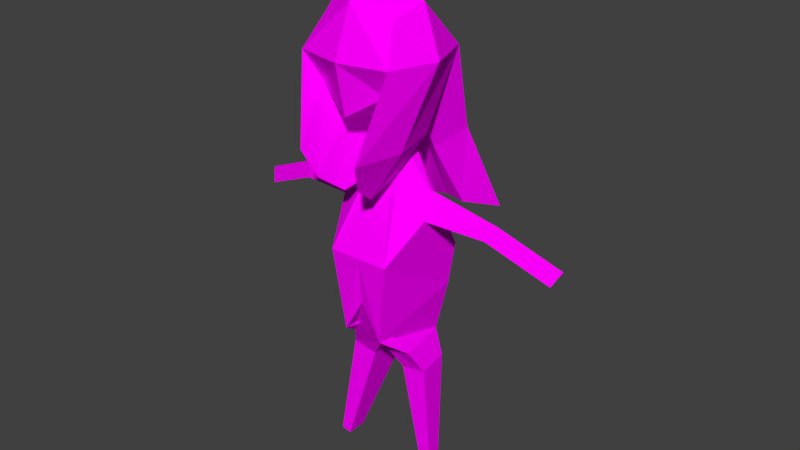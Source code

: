 # Source: beyazSacliKiz.blend  (saved by Blender 2.77.0; exported with 4.5.12 LTS)
import bpy
from mathutils import Matrix  # noqa: F401  (used for matrix-valued properties, if any)

bpy.ops.wm.read_factory_settings(use_empty=True)
scene = bpy.context.scene
scene.name = 'Scene'

# ---- collections
col_collection_1 = bpy.data.collections.new('Collection 1'); scene.collection.children.link(col_collection_1)

# ---- images (referenced by path relative to the original .blend; pixels are not part of the script)
import os
ASSET_DIR = os.environ.get("B2B_ASSET_DIR", "")  # directory of the original .blend (textures are referenced by path, not embedded)
HERE = os.path.dirname(os.path.abspath(__file__))  # packed textures are extracted next to this script under _unpacked/

def load_image(name, relpath, width, height, colorspace="sRGB"):
    """Load a texture the original file referenced (path relative to the .blend, or extracted next to this script)."""
    p = next((c for c in (os.path.join(HERE, relpath), os.path.join(ASSET_DIR, relpath)) if relpath and os.path.exists(c)), "")
    if p:
        img = bpy.data.images.load(p, check_existing=True)
        img.name = name
    else:  # same state as the original file: an image datablock whose file is absent (Cycles renders it pink)
        img = bpy.data.images.new(name, width, height)
        img.source = "FILE"
        img.filepath = "//" + (relpath or name)
    img.colorspace_settings.name = colorspace
    return img
img_colorpalette_jpg_001 = load_image('colorPalette.jpg.001', 'colorPalette.jpg', 1024, 1024, 'sRGB')

# ---- materials (node trees are filled in below, after node groups)
mat_material = bpy.data.materials.new('Material')
mat_material.alpha_threshold = 0.0
mat_material.roughness = 0.5
mat_material.line_color = (0.0, 0.0, 0.0, 1.0)

# ---- material node trees
mat_material.use_nodes = True; mat_material.node_tree.nodes.clear()
_N = mat_material.node_tree.nodes; _L = mat_material.node_tree.links
n0 = _N.new('ShaderNodeOutputMaterial'); n0.name = 'Material Output'; n0.location = (300, 300)
n1 = _N.new('ShaderNodeBsdfDiffuse'); n1.name = 'Diffuse BSDF'; n1.location = (10, 300)
n2 = _N.new('ShaderNodeTexCoord'); n2.name = 'Texture Coordinate'; n2.location = (120, 149)
n3 = _N.new('ShaderNodeTexImage'); n3.name = 'Image Texture'; n3.location = (367, 136)
n3.width = 140
n3.image = img_colorpalette_jpg_001
_L.new(n1.outputs[0], n0.inputs[0])
_L.new(n2.outputs[2], n3.inputs[0])
_L.new(n3.outputs[0], n1.inputs[0])
n0.is_active_output = True

# ---- world
world_world = bpy.data.worlds.new('World'); scene.world = world_world
world_world.color = (0.05088, 0.05088, 0.05088)
world_world.use_sun_shadow = False
world_world.sun_shadow_jitter_overblur = 0.0
world_world.cycles.sampling_method = 'NONE'
world_world.cycles.sample_map_resolution = 256

# ---- meshes
me_cube = bpy.data.meshes.new('Cube')
me_cube.from_pydata([(0.4031, -0.2835, 1.402), (0.1961, 0.2057, 0.9994), (0.2995, 0.3348, 1.702), (0.2995, 0.4192, 1.162), (0.2995, -0.1192, 1.6), (0.1457, -0.067, 1.05), (0.4031, 0.1197, 1.806), (0.4031, 0.5228, 1.402), (0.541, 0.1197, 1.402), (0.07143, -0.1552, 0.6519), (0.09614, -0.0215, 0.6272), (0.4117, -0.2903, -0.2331), (0.2681, 0.4143, -0.2331), (0.202, -0.3291, -1.131), (0.2888, 0.1404, -1.131), (0.3729, -0.02975, 0.3061), (0.3761, -0.001859, 0.2995), (0.3798, -0.05793, 0.1084), (0.4078, 0.1028, 0.09874), (0.9543, -0.07304, 0.1659), (0.9537, -0.05648, 0.1616), (0.8904, -0.08977, 0.06733), (0.9008, 0.005669, 0.05306), (1.483, -0.1717, -0.07163), (1.482, -0.1552, -0.0759), (1.419, -0.1885, -0.1702), (1.429, -0.09303, -0.1844), (0.319, -0.2646, -1.327), (0.3761, 0.04894, -1.317), (0.1538, -0.3731, -1.355), (0.1538, 0.04894, -1.355), (0.4806, -0.02337, -2.272), (0.5039, 0.1044, -2.268), (0.4132, -0.06759, -2.284), (0.4132, 0.1044, -2.284), (0.3237, -0.3255, -0.6466), (0.1755, 0.3745, -0.9521), (-0.4031, -0.2835, 1.402), (-0.1961, 0.2057, 0.9994), (9.128e-08, -0.2228, 1.704), (9.128e-08, -0.1613, 0.9994), (-0.2995, 0.3348, 1.702), (-0.2995, 0.4192, 1.162), (-0.2995, -0.1192, 1.6), (-0.1457, -0.067, 1.05), (9.128e-08, 0.5228, 0.9696), (9.128e-08, 0.4509, 1.806), (-0.4031, 0.1197, 1.806), (-0.4031, 0.5228, 1.402), (9.128e-08, 0.6113, 1.402), (-0.541, 0.1197, 1.402), (9.128e-08, -0.2835, 1.402), (9.128e-08, 0.2057, 0.8988), (9.128e-08, 0.1197, 2.012), (-0.07143, -0.1552, 0.6519), (-0.09614, -0.0215, 0.6272), (9.128e-08, -0.2015, 0.6272), (9.128e-08, -0.0215, 0.5778), (-0.4117, -0.2903, -0.2331), (-0.2681, 0.4143, -0.2331), (9.128e-08, -0.5568, -0.2331), (9.128e-08, 0.4143, -0.2331), (-0.202, -0.3291, -1.131), (-0.2888, 0.1404, -1.131), (9.128e-08, -0.4916, -1.131), (9.128e-08, 0.1404, -1.131), (-0.3729, -0.02975, 0.3061), (-0.3761, -0.001859, 0.2995), (-0.3798, -0.05793, 0.1084), (-0.4078, 0.1028, 0.09874), (-0.9543, -0.07304, 0.1659), (-0.9537, -0.05648, 0.1616), (-0.8904, -0.08977, 0.06733), (-0.9008, 0.005669, 0.05306), (-1.483, -0.1717, -0.07163), (-1.482, -0.1552, -0.0759), (-1.419, -0.1885, -0.1702), (-1.429, -0.09303, -0.1844), (-0.319, -0.2646, -1.327), (-0.3761, 0.04894, -1.317), (-0.1538, -0.3731, -1.355), (-0.1538, 0.04894, -1.355), (-0.4806, -0.02337, -2.272), (-0.5039, 0.1044, -2.268), (-0.4132, -0.06759, -2.284), (-0.4132, 0.1044, -2.284), (-0.3237, -0.3255, -0.6466), (-0.1755, 0.3745, -0.9521), (9.128e-08, 0.3745, -0.6466), (9.128e-08, -0.5587, -0.6466), (0.09598, 0.1305, 0.3617), (0.1292, 0.4033, 0.3113), (0.1973, 0.6167, 0.474), (0.2655, -0.08593, 0.7144), (0.2655, 0.7203, 0.7144), (0.3564, 0.3172, 0.7144), (-0.09598, 0.1305, 0.3617), (-0.1292, 0.4033, 0.3113), (-0.1973, 0.6167, 0.474), (-0.2655, -0.08593, 0.7144), (-0.2655, 0.7203, 0.7144), (-0.3564, 0.3172, 0.7144), (3.287e-08, -0.7211, -0.0882), (0.1457, -0.7328, -0.1202), (0.4031, -0.9121, -0.1496), (4.328e-08, -0.9121, -0.1496), (-0.1457, -0.7328, -0.1202), (-0.4031, -0.9121, -0.1496), (-0.09817, -0.3999, 0.4648), (-0.2716, -0.5978, 0.6264), (7.417e-08, -0.5978, 0.6264), (0.09817, -0.3999, 0.4648), (6.295e-08, -0.4412, 0.4556), (0.2716, -0.5978, 0.6264)], [], [(110, 109, 107, 105), (4, 39, 51, 0), (2, 6, 8, 7), (6, 4, 0, 8), (46, 2, 7, 49), (50, 48, 100, 101), (52, 45, 3, 1), (44, 37, 99, 96), (49, 7, 3, 45), (4, 6, 53, 39), (6, 2, 46, 53), (57, 10, 12, 61), (9, 56, 60, 11), (5, 40, 56, 9), (1, 5, 9, 10), (52, 1, 10, 57), (36, 35, 13, 14), (11, 12, 18, 17), (64, 65, 30, 29), (35, 89, 64, 13), (88, 36, 14, 65), (18, 16, 20, 22), (9, 11, 17, 15), (10, 9, 15, 16), (12, 10, 16, 18), (21, 22, 26, 25), (17, 18, 22, 21), (15, 17, 21, 19), (16, 15, 19, 20), (24, 23, 25, 26), (19, 21, 25, 23), (20, 19, 23, 24), (22, 20, 24, 26), (29, 30, 34, 33), (65, 14, 28, 30), (14, 13, 27, 28), (13, 64, 29, 27), (33, 34, 32, 31), (27, 29, 33, 31), (30, 28, 32, 34), (28, 27, 31, 32), (61, 12, 36, 88), (11, 60, 89, 35), (12, 11, 35, 36), (109, 108, 106, 107), (43, 37, 51, 39), (41, 48, 50, 47), (47, 50, 37, 43), (46, 49, 48, 41), (5, 1, 91, 90), (52, 38, 42, 45), (48, 42, 98, 100), (49, 45, 42, 48), (43, 39, 53, 47), (47, 53, 46, 41), (57, 61, 59, 55), (54, 58, 60, 56), (44, 54, 56, 40), (38, 55, 54, 44), (52, 57, 55, 38), (87, 63, 62, 86), (58, 68, 69, 59), (64, 80, 81, 65), (86, 62, 64, 89), (88, 65, 63, 87), (69, 73, 71, 67), (54, 66, 68, 58), (55, 67, 66, 54), (59, 69, 67, 55), (72, 76, 77, 73), (68, 72, 73, 69), (66, 70, 72, 68), (67, 71, 70, 66), (75, 77, 76, 74), (70, 74, 76, 72), (71, 75, 74, 70), (73, 77, 75, 71), (80, 84, 85, 81), (65, 81, 79, 63), (63, 79, 78, 62), (62, 78, 80, 64), (84, 82, 83, 85), (78, 82, 84, 80), (81, 85, 83, 79), (79, 83, 82, 78), (61, 88, 87, 59), (58, 86, 89, 60), (59, 87, 86, 58), (94, 95, 91, 92), (95, 93, 90, 91), (100, 98, 97, 101), (101, 97, 96, 99), (1, 3, 92, 91), (3, 7, 94, 92), (37, 50, 101, 99), (0, 5, 90, 93), (7, 8, 95, 94), (38, 44, 96, 97), (8, 0, 93, 95), (42, 38, 97, 98), (104, 105, 102, 103), (107, 106, 102, 105), (112, 111, 103, 102), (111, 113, 104, 103), (113, 110, 105, 104), (108, 112, 102, 106), (44, 40, 112, 108), (0, 51, 110, 113), (5, 0, 113, 111), (40, 5, 111, 112), (37, 44, 108, 109), (51, 37, 109, 110)])
_uv = me_cube.uv_layers.new(name='UVMap')
_uv.uv.foreach_set('vector', [0.1461, 0.01998, 0.1457, 0.01997, 0.1455, 0.01788, 0.1462, 0.0179, 0.1466, 0.02267, 0.1461, 0.02282, 0.1461, 0.02206, 0.1468, 0.02207, 0.147, 0.01832, 0.1472, 0.01788, 0.1474, 0.01877, 0.1468, 0.01911, 0.1472, 0.01788, 0.1477, 0.01825, 0.148, 0.01856, 0.1474, 0.01877, 0.09324, 0.8952, 0.09277, 0.895, 0.09261, 0.8941, 0.09324, 0.8941, 0.1491, 0.02149, 0.1485, 0.02127, 0.1485, 0.01953, 0.1491, 0.01976, 0.09538, 0.8965, 0.09515, 0.8972, 0.09485, 0.8967, 0.09513, 0.8963, 0.1532, 0.01711, 0.1535, 0.01627, 0.1535, 0.01782, 0.1533, 0.0186, 0.09324, 0.8941, 0.09261, 0.8941, 0.09277, 0.8937, 0.09324, 0.8931, 0.1466, 0.02267, 0.1468, 0.02334, 0.1461, 0.02381, 0.1461, 0.02282, 0.1503, 0.0215, 0.1504, 0.0211, 0.1509, 0.02126, 0.1509, 0.022, 0.7672, 0.1048, 0.7674, 0.1047, 0.7681, 0.1071, 0.7672, 0.1071, 0.7639, 0.1098, 0.7638, 0.1096, 0.7644, 0.1075, 0.7649, 0.1082, 0.1459, 0.01788, 0.1458, 0.01755, 0.146, 0.01673, 0.1461, 0.01689, 0.1524, 0.01895, 0.1519, 0.01899, 0.1519, 0.01796, 0.1521, 0.01794, 0.09175, 0.8852, 0.09205, 0.8849, 0.0919, 0.8857, 0.09175, 0.8858, 0.7707, 0.108, 0.7696, 0.1078, 0.7696, 0.1065, 0.7704, 0.1067, 0.7696, 0.1088, 0.7707, 0.1091, 0.7701, 0.1097, 0.7699, 0.1097, 0.9896, 0.0198, 0.9886, 0.0198, 0.9888, 0.01927, 0.9894, 0.01927, 0.7651, 0.1072, 0.7647, 0.1067, 0.765, 0.1057, 0.7652, 0.106, 0.7672, 0.108, 0.7679, 0.108, 0.7677, 0.109, 0.7672, 0.109, 0.771, 0.1118, 0.7707, 0.112, 0.7707, 0.1105, 0.7709, 0.1106, 0.7639, 0.1098, 0.7649, 0.1082, 0.7647, 0.109, 0.7645, 0.1095, 0.7699, 0.1109, 0.7697, 0.1109, 0.7699, 0.1102, 0.7699, 0.1102, 0.7707, 0.1091, 0.7699, 0.1109, 0.7699, 0.1102, 0.7701, 0.1097, 0.7715, 0.1135, 0.7713, 0.1135, 0.7714, 0.1121, 0.7715, 0.1121, 0.7715, 0.1148, 0.7713, 0.1148, 0.7713, 0.1135, 0.7715, 0.1135, 0.7645, 0.1095, 0.7647, 0.109, 0.7654, 0.1095, 0.7654, 0.1097, 0.7707, 0.112, 0.7707, 0.112, 0.7707, 0.1105, 0.7707, 0.1105, 0.1479, 0.02172, 0.1479, 0.02172, 0.1479, 0.02199, 0.1478, 0.02199, 0.7654, 0.1097, 0.7654, 0.1095, 0.7663, 0.1094, 0.7663, 0.1097, 0.7707, 0.1105, 0.7707, 0.1105, 0.7708, 0.1091, 0.7708, 0.1091, 0.7709, 0.1106, 0.7707, 0.1105, 0.7708, 0.1091, 0.771, 0.1092, 0.09567, 0.8954, 0.09502, 0.8954, 0.09498, 0.8931, 0.09525, 0.8931, 0.9855, 0.01386, 0.9859, 0.01386, 0.9861, 0.01423, 0.9857, 0.01432, 0.9887, 0.01156, 0.9879, 0.01142, 0.9881, 0.01101, 0.9885, 0.01113, 0.9835, 0.01087, 0.9833, 0.01053, 0.9836, 0.01031, 0.9838, 0.01062, 0.0926, 0.8954, 0.0926, 0.8958, 0.09246, 0.8958, 0.0925, 0.8955, 0.09006, 0.8867, 0.08986, 0.8864, 0.0908, 0.8849, 0.09089, 0.8851, 0.09199, 0.8904, 0.09233, 0.8903, 0.09253, 0.8927, 0.09239, 0.8927, 0.09479, 0.8872, 0.09431, 0.8871, 0.09482, 0.8849, 0.09501, 0.885, 0.7672, 0.1071, 0.7681, 0.1071, 0.7679, 0.108, 0.7672, 0.108, 0.7649, 0.1082, 0.7644, 0.1075, 0.7647, 0.1067, 0.7651, 0.1072, 0.7707, 0.1091, 0.7696, 0.1088, 0.7696, 0.1078, 0.7707, 0.108, 0.1531, 0.01166, 0.1533, 0.01219, 0.1533, 0.01334, 0.1529, 0.01328, 0.1457, 0.02264, 0.1455, 0.02204, 0.1461, 0.02206, 0.1461, 0.02282, 0.1487, 0.02213, 0.1485, 0.02127, 0.1491, 0.02149, 0.149, 0.02249, 0.149, 0.02249, 0.1491, 0.02149, 0.1498, 0.02177, 0.1494, 0.02217, 0.09324, 0.8952, 0.09324, 0.8941, 0.09386, 0.8941, 0.0937, 0.895, 0.1468, 0.0222, 0.1472, 0.0225, 0.1472, 0.02429, 0.1468, 0.02399, 0.09538, 0.8965, 0.09566, 0.8968, 0.09566, 0.8974, 0.09515, 0.8972, 0.1513, 0.02435, 0.151, 0.02391, 0.151, 0.02219, 0.1513, 0.02265, 0.09324, 0.8941, 0.09324, 0.8931, 0.0937, 0.8937, 0.09386, 0.8941, 0.1457, 0.02264, 0.1461, 0.02282, 0.1461, 0.02381, 0.1455, 0.02331, 0.1515, 0.0215, 0.1509, 0.022, 0.1509, 0.02126, 0.1514, 0.0211, 0.7672, 0.1048, 0.7672, 0.1071, 0.7663, 0.1071, 0.7671, 0.1047, 0.7637, 0.1097, 0.7638, 0.1073, 0.7644, 0.1075, 0.7638, 0.1096, 0.1455, 0.01758, 0.1459, 0.01674, 0.146, 0.01673, 0.1458, 0.01755, 0.1511, 0.01106, 0.1508, 0.01205, 0.1506, 0.01204, 0.1506, 0.01104, 0.09538, 0.8965, 0.09551, 0.8959, 0.09564, 0.896, 0.09566, 0.8968, 0.7696, 0.108, 0.7693, 0.1092, 0.7686, 0.1094, 0.7685, 0.1083, 0.7685, 0.1072, 0.7687, 0.1063, 0.769, 0.1063, 0.7696, 0.107, 0.9876, 0.02002, 0.9878, 0.0194, 0.9885, 0.0194, 0.9886, 0.02002, 0.7685, 0.1083, 0.7686, 0.1094, 0.7683, 0.1095, 0.7681, 0.1083, 0.7672, 0.108, 0.7672, 0.109, 0.7668, 0.109, 0.7665, 0.108, 0.771, 0.1065, 0.7709, 0.1077, 0.7707, 0.1077, 0.7707, 0.1063, 0.7684, 0.105, 0.7687, 0.1058, 0.7687, 0.1063, 0.7685, 0.1072, 0.7686, 0.105, 0.7688, 0.1058, 0.7687, 0.1058, 0.7684, 0.105, 0.7696, 0.107, 0.769, 0.1063, 0.7688, 0.1058, 0.7686, 0.105, 0.7715, 0.1104, 0.7716, 0.1117, 0.7714, 0.1117, 0.7714, 0.1104, 0.7716, 0.1092, 0.7715, 0.1104, 0.7714, 0.1104, 0.7713, 0.1092, 0.771, 0.1092, 0.771, 0.1077, 0.7712, 0.1078, 0.7713, 0.109, 0.7707, 0.1063, 0.7707, 0.1077, 0.7707, 0.1077, 0.7707, 0.1063, 0.7656, 0.1151, 0.7657, 0.1149, 0.7657, 0.1152, 0.7656, 0.1151, 0.771, 0.1077, 0.7712, 0.1063, 0.7713, 0.1063, 0.7712, 0.1078, 0.7707, 0.1077, 0.7708, 0.1091, 0.7708, 0.1091, 0.7707, 0.1077, 0.7709, 0.1077, 0.771, 0.1091, 0.7708, 0.1091, 0.7707, 0.1077, 0.09405, 0.8955, 0.09452, 0.8931, 0.09479, 0.8931, 0.0947, 0.8955, 0.9855, 0.01386, 0.9853, 0.01432, 0.9849, 0.01423, 0.985, 0.01386, 0.9876, 0.01411, 0.9875, 0.01462, 0.987, 0.01476, 0.9869, 0.0143, 0.9859, 0.02134, 0.9858, 0.02086, 0.9861, 0.02085, 0.9862, 0.02138, 0.0926, 0.8954, 0.0925, 0.8953, 0.09246, 0.8949, 0.0926, 0.8949, 0.09209, 0.897, 0.09235, 0.8949, 0.09246, 0.8949, 0.09235, 0.897, 0.09151, 0.8904, 0.0911, 0.8927, 0.09096, 0.8927, 0.09116, 0.8903, 0.09377, 0.8907, 0.09411, 0.8931, 0.09392, 0.8931, 0.09328, 0.8909, 0.7672, 0.1071, 0.7672, 0.108, 0.7665, 0.108, 0.7663, 0.1071, 0.7638, 0.1073, 0.7642, 0.1065, 0.7647, 0.1067, 0.7644, 0.1075, 0.7696, 0.107, 0.7696, 0.108, 0.7685, 0.1083, 0.7685, 0.1072, 0.1468, 0.02092, 0.1474, 0.02061, 0.1474, 0.02172, 0.147, 0.02145, 0.1474, 0.02061, 0.148, 0.02038, 0.1478, 0.02143, 0.1474, 0.02172, 0.1485, 0.01953, 0.1488, 0.01903, 0.1492, 0.01879, 0.1491, 0.01976, 0.1491, 0.01976, 0.1492, 0.01879, 0.1496, 0.01909, 0.1498, 0.02003, 0.1472, 0.0225, 0.1475, 0.02224, 0.1475, 0.02404, 0.1472, 0.02429, 0.1475, 0.02224, 0.1478, 0.02172, 0.1478, 0.02353, 0.1475, 0.02404, 0.1498, 0.02177, 0.1491, 0.02149, 0.1491, 0.01976, 0.1498, 0.02003, 0.1483, 0.02422, 0.148, 0.02346, 0.1481, 0.022, 0.1483, 0.02272, 0.1468, 0.01911, 0.1474, 0.01877, 0.1474, 0.02061, 0.1468, 0.02092, 0.1507, 0.02372, 0.1503, 0.02406, 0.1503, 0.02233, 0.1507, 0.022, 0.1474, 0.01877, 0.148, 0.01856, 0.148, 0.02038, 0.1474, 0.02061, 0.151, 0.02391, 0.1507, 0.02372, 0.1507, 0.022, 0.151, 0.02219, 0.1536, 0.02201, 0.1536, 0.02301, 0.1533, 0.02303, 0.1533, 0.02266, 0.1536, 0.02401, 0.1533, 0.02338, 0.1533, 0.02303, 0.1536, 0.02301, 0.1535, 0.01218, 0.1536, 0.01219, 0.1537, 0.01334, 0.1535, 0.01327, 0.1481, 0.02025, 0.1485, 0.01999, 0.1485, 0.022, 0.1483, 0.02187, 0.1466, 0.01999, 0.1461, 0.01998, 0.1462, 0.0179, 0.1468, 0.01791, 0.1533, 0.01219, 0.1535, 0.01218, 0.1535, 0.01327, 0.1533, 0.01334, 0.1533, 0.01104, 0.1535, 0.01109, 0.1535, 0.01218, 0.1533, 0.01219, 0.1468, 0.02207, 0.1461, 0.02206, 0.1461, 0.01998, 0.1466, 0.01999, 0.1425, 0.0208, 0.143, 0.02009, 0.143, 0.02221, 0.1426, 0.02246, 0.148, 0.0133, 0.1482, 0.01325, 0.1482, 0.0144, 0.148, 0.01439, 0.1502, 0.02104, 0.1498, 0.02045, 0.1499, 0.01879, 0.1502, 0.01896, 0.1461, 0.02206, 0.1455, 0.02204, 0.1457, 0.01997, 0.1461, 0.01998])
me_cube.materials.append(mat_material)
me_cube.use_remesh_preserve_volume = False
me_cube.use_remesh_preserve_attributes = False
me_cube.use_mirror_vertex_groups = False
me_cube.update()
arm_armature_001 = bpy.data.armatures.new('Armature.001')  # bones are not reproduced

# ---- objects
ob_armature = bpy.data.objects.new('Armature', arm_armature_001)
ob_beyazsaclikiz = bpy.data.objects.new('beyazSacliKiz', me_cube)

# ---- transforms, parenting, visibility, modifiers, constraints
ob_armature.location = (0.0, 0.0, 0.2786)
ob_armature.scale = (0.663, 0.663, 0.663)
ob_armature.hide_viewport = True
ob_armature.show_in_front = True
ob_armature.lineart.crease_threshold = 0.0
ob_beyazsaclikiz.parent = ob_armature
ob_beyazsaclikiz.matrix_parent_inverse = Matrix(((1.508, 0.0, 0.0, 0.0), (0.0, 1.508, 0.0, 0.0), (0.0, 0.0, 1.508, -0.4203), (0.0, 0.0, 0.0, 1.0)))
ob_beyazsaclikiz.location = (7.05e-08, 0.0528, 1.02)
ob_beyazsaclikiz.rotation_euler = (0.0, -0.0, 3.142)
ob_beyazsaclikiz.scale = (0.417, 0.417, 0.417)
ob_beyazsaclikiz.lock_rotations_4d = False
ob_beyazsaclikiz.empty_display_type = 'ARROWS'
ob_beyazsaclikiz.lineart.crease_threshold = 0.0
_vg = ob_beyazsaclikiz.vertex_groups.new(name='Torso')
for _i, _w in zip([11, 12, 13, 14, 17, 18, 27, 29, 30, 35, 36, 58, 59, 60, 61, 62, 63, 64, 65, 68, 69, 78, 80, 81, 86, 87, 88, 89], [0.7512, 0.4633, 0.5914, 0.03864, 0.06794, 0.08897, 0.1261, 0.1799, 0.0629, 0.8784, 0.7201, 0.7525, 0.4652, 0.8549, 0.5022, 0.5966, 0.07161, 0.6313, 0.7032, 0.07251, 0.09252, 0.1323, 0.1863, 0.07396, 0.8796, 0.7244, 0.8442, 0.8934]): _vg.add([_i], _w, 'REPLACE')
_vg = ob_beyazsaclikiz.vertex_groups.new(name='Chest')
for _i, _w in zip([12, 18, 36, 59, 61, 69, 87, 88], [0.3249, 0.04902, 0.08668, 0.3255, 0.442, 0.0511, 0.08695, 0.0666]): _vg.add([_i], _w, 'REPLACE')
_vg = ob_beyazsaclikiz.vertex_groups.new(name='Arm.R')
for _i, _w in zip([55, 58, 59, 60, 66, 67, 68, 69, 70, 71, 72, 73, 86, 87], [0.03194, 0.2337, 0.2424, 0.0377, 0.9431, 0.9464, 0.8965, 0.8442, 0.9874, 0.9883, 0.9946, 0.9984, 0.03724, 0.05696]): _vg.add([_i], _w, 'REPLACE')
_vg = ob_beyazsaclikiz.vertex_groups.new(name='Hand.R')
for _i, _w in zip([74, 75, 76, 77], [0.985, 0.9823, 0.9804, 0.9888]): _vg.add([_i], _w, 'REPLACE')
_vg = ob_beyazsaclikiz.vertex_groups.new(name='Neck')
for _i, _w in zip([1, 3, 9, 10, 15, 16, 38, 40, 42, 45, 52, 54, 55, 56, 57, 60, 66, 67, 91, 92, 97, 98, 102, 112], [0.03143, 0.02366, 0.9646, 0.9507, 0.04506, 0.03875, 0.03142, 0.02592, 0.02365, 0.01799, 0.124, 0.9646, 0.9505, 0.9616, 0.9984, 0.01976, 0.03842, 0.03166, 0.03143, 0.02366, 0.03142, 0.02365, 0.02592, 0.02592]): _vg.add([_i], _w, 'REPLACE')
_vg = ob_beyazsaclikiz.vertex_groups.new(name='Head')
for _i, _w in zip([0, 1, 2, 3, 4, 5, 6, 7, 8, 37, 38, 39, 40, 41, 42, 43, 44, 45, 46, 47, 48, 49, 50, 51, 52, 53, 90, 91, 92, 93, 94, 95, 96, 97, 98, 99, 100, 101, 102, 103, 104, 105, 106, 107, 108, 109, 110, 111, 112, 113], [0.9963, 0.9575, 0.9977, 0.9616, 0.9982, 0.9777, 0.9986, 0.9912, 0.9938, 0.9963, 0.9575, 0.9989, 0.9608, 0.9977, 0.9616, 0.9982, 0.9777, 0.9646, 0.9986, 0.9986, 0.9912, 0.9918, 0.9938, 0.9951, 0.8712, 0.9995, 0.9777, 0.9575, 0.9616, 0.9963, 0.9912, 0.9938, 0.9777, 0.9575, 0.9616, 0.9963, 0.9912, 0.9938, 0.9608, 0.9777, 0.9963, 0.9951, 0.9777, 0.9963, 0.9777, 0.9963, 0.9951, 0.9777, 0.9608, 0.9963]): _vg.add([_i], _w, 'REPLACE')
_vg = ob_beyazsaclikiz.vertex_groups.new(name='Arm.L')
for _i, _w in zip([10, 11, 12, 15, 16, 17, 18, 19, 20, 21, 22, 35, 36, 60], [0.03157, 0.2352, 0.2442, 0.9396, 0.9426, 0.9024, 0.8485, 0.9869, 0.9879, 0.9948, 0.9989, 0.03776, 0.05726, 0.03827]): _vg.add([_i], _w, 'REPLACE')
_vg = ob_beyazsaclikiz.vertex_groups.new(name='Hand.L')
for _i, _w in zip([23, 24, 25, 26], [0.9875, 0.9851, 0.9831, 0.9916]): _vg.add([_i], _w, 'REPLACE')
_vg = ob_beyazsaclikiz.vertex_groups.new(name='UpperLeg.R')
for _i, _w in zip([13, 29, 62, 63, 64, 65, 78, 79, 80, 81, 86, 87, 88, 89], [0.03073, 0.0164, 0.3503, 0.9156, 0.1771, 0.1428, 0.821, 0.9979, 0.7593, 0.8928, 0.06059, 0.1363, 0.02298, 0.01979]): _vg.add([_i], _w, 'REPLACE')
_vg = ob_beyazsaclikiz.vertex_groups.new(name='LowerLeg.R')
for _i, _w in zip([78, 82, 83, 84, 85], [0.008732, 0.9896, 0.9977, 0.9764, 0.9972]): _vg.add([_i], _w, 'REPLACE')
_vg = ob_beyazsaclikiz.vertex_groups.new(name='UpperLeg.L')
for _i, _w in zip([13, 14, 27, 28, 29, 30, 35, 36, 62, 64, 65, 80, 88, 89], [0.3572, 0.9479, 0.8293, 0.9962, 0.7685, 0.909, 0.06198, 0.1412, 0.03338, 0.1801, 0.1478, 0.01982, 0.02576, 0.02116]): _vg.add([_i], _w, 'REPLACE')
_vg = ob_beyazsaclikiz.vertex_groups.new(name='LowerLeg.L')
for _i, _w in zip([27, 31, 32, 33, 34], [0.007023, 0.9901, 0.9964, 0.9782, 0.9981]): _vg.add([_i], _w, 'REPLACE')
_vg = ob_beyazsaclikiz.vertex_groups.new(name='Floor')
_m = ob_beyazsaclikiz.modifiers.new('Armature', 'ARMATURE')
_m.object = ob_armature

# ---- collection membership
col_collection_1.objects.link(ob_armature)
col_collection_1.objects.link(ob_beyazsaclikiz)

# ---- scene / render settings (as saved in the file)
scene.frame_start = 1; scene.frame_end = 250; scene.frame_set(0)
scene.render.engine = 'CYCLES'
scene.render.resolution_percentage = 50
scene.render.dither_intensity = 0.0
scene.cycles.use_denoising = False
scene.cycles.samples = 10
scene.cycles.sampling_pattern = 'TABULATED_SOBOL'
scene.cycles.light_sampling_threshold = 0.0
scene.cycles.use_adaptive_sampling = False
scene.cycles.use_light_tree = False
scene.cycles.blur_glossy = 0.0
scene.cycles.pixel_filter_type = 'GAUSSIAN'
scene.cycles.sample_clamp_indirect = 0.0
scene.view_settings.view_transform = 'Standard'
bpy.context.view_layer.update()

# ---- added for rendering (the .blend has no active camera and no usable light): camera, sun
cam_auto = bpy.data.cameras.new('AutoCamera')
cam_auto.lens = 50.0
cam_auto.sensor_width = 36.0
cam_auto.clip_end = 1000.0
ob_auto_camera = bpy.data.objects.new('AutoCamera', cam_auto)
scene.collection.objects.link(ob_auto_camera)
ob_auto_camera.location = (2.11572, -2.44604, 2.65421)
ob_auto_camera.rotation_euler = (1.09748, -7.21219e-08, 0.694738)
scene.camera = ob_auto_camera
light_auto_sun = bpy.data.lights.new('AutoSun', 'SUN')
light_auto_sun.energy = 3.0
light_auto_sun.angle = 0.0523599
ob_auto_sun = bpy.data.objects.new('AutoSun', light_auto_sun)
scene.collection.objects.link(ob_auto_sun)
ob_auto_sun.rotation_euler = (0.872665, 0.174533, 0.523599)
bpy.context.view_layer.update()
